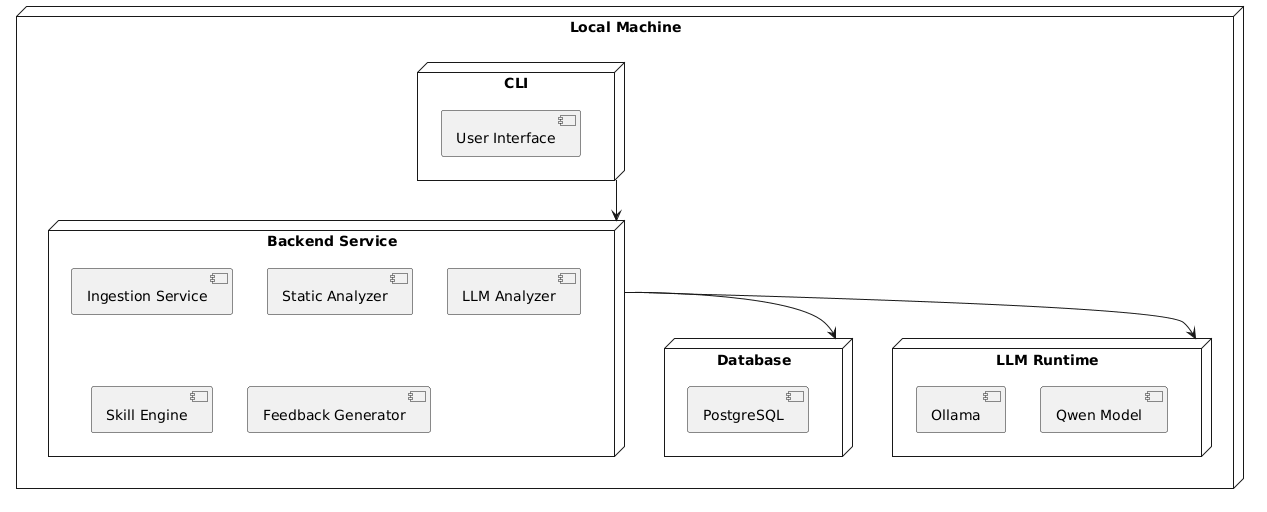

The diagram above was rendered by PlantUML. Its source (embedded in the PNG):
@startuml
node "Local Machine" {

  node "Backend Service" {
    component "Ingestion Service"
    component "Static Analyzer"
    component "LLM Analyzer"
    component "Skill Engine"
    component "Feedback Generator"
  }

  node "Database" {
    component "PostgreSQL"
  }

  node "LLM Runtime" {
    component "Ollama"
    component "Qwen Model"
  }

  node "CLI" {
    component "User Interface"
  }
}

"Backend Service" --> "Database"
"Backend Service" --> "LLM Runtime"
"CLI" --> "Backend Service"
@enduml